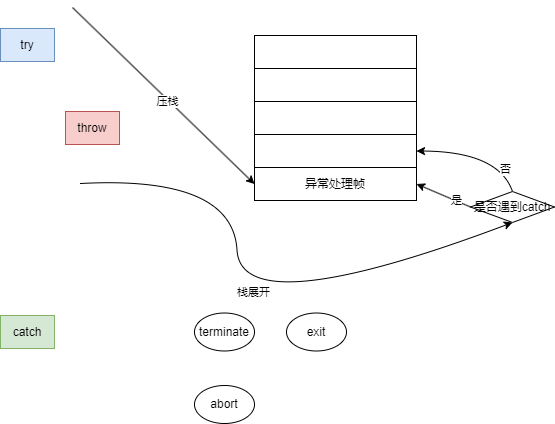

The diagram above was exported from draw.io. Its source (the exported page's mxGraphModel, read from the mxfile embedded in the PNG):
<mxGraphModel dx="1426" dy="785" grid="0" gridSize="10" guides="1" tooltips="1" connect="1" arrows="1" fold="1" page="1" pageScale="1" pageWidth="827" pageHeight="1169" background="#ffffff" math="0" shadow="0">
  <root>
    <mxCell id="0" />
    <mxCell id="1" parent="0" />
    <mxCell id="R590VPZbVK2K0AzVmJKt-1" value="try" style="rounded=0;whiteSpace=wrap;html=1;fillColor=#dae8fc;strokeColor=#6c8ebf;" vertex="1" parent="1">
      <mxGeometry x="218" y="145" width="54" height="33" as="geometry" />
    </mxCell>
    <mxCell id="R590VPZbVK2K0AzVmJKt-2" value="throw" style="rounded=0;whiteSpace=wrap;html=1;fillColor=#f8cecc;strokeColor=#b85450;" vertex="1" parent="1">
      <mxGeometry x="283" y="228" width="54" height="33" as="geometry" />
    </mxCell>
    <mxCell id="R590VPZbVK2K0AzVmJKt-3" value="catch" style="rounded=0;whiteSpace=wrap;html=1;fillColor=#d5e8d4;strokeColor=#82b366;" vertex="1" parent="1">
      <mxGeometry x="218" y="432" width="54" height="33" as="geometry" />
    </mxCell>
    <mxCell id="R590VPZbVK2K0AzVmJKt-4" value="" style="rounded=0;whiteSpace=wrap;html=1;" vertex="1" parent="1">
      <mxGeometry x="472" y="152" width="162" height="33" as="geometry" />
    </mxCell>
    <mxCell id="R590VPZbVK2K0AzVmJKt-5" value="" style="rounded=0;whiteSpace=wrap;html=1;" vertex="1" parent="1">
      <mxGeometry x="472" y="185" width="162" height="33" as="geometry" />
    </mxCell>
    <mxCell id="R590VPZbVK2K0AzVmJKt-6" value="" style="rounded=0;whiteSpace=wrap;html=1;" vertex="1" parent="1">
      <mxGeometry x="472" y="218" width="162" height="33" as="geometry" />
    </mxCell>
    <mxCell id="R590VPZbVK2K0AzVmJKt-7" value="" style="rounded=0;whiteSpace=wrap;html=1;" vertex="1" parent="1">
      <mxGeometry x="472" y="251" width="162" height="33" as="geometry" />
    </mxCell>
    <mxCell id="R590VPZbVK2K0AzVmJKt-8" value="异常处理帧" style="rounded=0;whiteSpace=wrap;html=1;" vertex="1" parent="1">
      <mxGeometry x="472" y="284" width="162" height="33" as="geometry" />
    </mxCell>
    <mxCell id="R590VPZbVK2K0AzVmJKt-9" value="" style="endArrow=classic;html=1;rounded=0;entryX=0.5;entryY=1;entryDx=0;entryDy=0;curved=1;" edge="1" parent="1" target="R590VPZbVK2K0AzVmJKt-14">
      <mxGeometry width="50" height="50" relative="1" as="geometry">
        <mxPoint x="298" y="300" as="sourcePoint" />
        <mxPoint x="467" y="344" as="targetPoint" />
        <Array as="points">
          <mxPoint x="450" y="292" />
          <mxPoint x="459" y="441" />
        </Array>
      </mxGeometry>
    </mxCell>
    <mxCell id="R590VPZbVK2K0AzVmJKt-11" value="栈展开" style="edgeLabel;html=1;align=center;verticalAlign=middle;resizable=0;points=[];" vertex="1" connectable="0" parent="R590VPZbVK2K0AzVmJKt-9">
      <mxGeometry x="0.0466" y="-1" relative="1" as="geometry">
        <mxPoint x="4" y="-31" as="offset" />
      </mxGeometry>
    </mxCell>
    <mxCell id="R590VPZbVK2K0AzVmJKt-12" value="" style="endArrow=classic;html=1;rounded=0;entryX=0;entryY=0.5;entryDx=0;entryDy=0;" edge="1" parent="1" target="R590VPZbVK2K0AzVmJKt-8">
      <mxGeometry width="50" height="50" relative="1" as="geometry">
        <mxPoint x="290" y="124" as="sourcePoint" />
        <mxPoint x="445" y="288" as="targetPoint" />
      </mxGeometry>
    </mxCell>
    <mxCell id="R590VPZbVK2K0AzVmJKt-13" value="压栈" style="edgeLabel;html=1;align=center;verticalAlign=middle;resizable=0;points=[];" vertex="1" connectable="0" parent="R590VPZbVK2K0AzVmJKt-12">
      <mxGeometry x="0.0466" y="-1" relative="1" as="geometry">
        <mxPoint as="offset" />
      </mxGeometry>
    </mxCell>
    <mxCell id="R590VPZbVK2K0AzVmJKt-14" value="是否遇到catch" style="rhombus;whiteSpace=wrap;html=1;" vertex="1" parent="1">
      <mxGeometry x="688" y="308" width="84" height="31" as="geometry" />
    </mxCell>
    <mxCell id="R590VPZbVK2K0AzVmJKt-15" value="" style="endArrow=classic;html=1;rounded=0;exitX=0;exitY=0.5;exitDx=0;exitDy=0;entryX=1;entryY=0.5;entryDx=0;entryDy=0;" edge="1" parent="1" source="R590VPZbVK2K0AzVmJKt-14" target="R590VPZbVK2K0AzVmJKt-8">
      <mxGeometry width="50" height="50" relative="1" as="geometry">
        <mxPoint x="395" y="286" as="sourcePoint" />
        <mxPoint x="445" y="236" as="targetPoint" />
      </mxGeometry>
    </mxCell>
    <mxCell id="R590VPZbVK2K0AzVmJKt-19" value="是" style="edgeLabel;html=1;align=center;verticalAlign=middle;resizable=0;points=[];" vertex="1" connectable="0" parent="R590VPZbVK2K0AzVmJKt-15">
      <mxGeometry x="-0.2821" y="-4" relative="1" as="geometry">
        <mxPoint x="3" y="5" as="offset" />
      </mxGeometry>
    </mxCell>
    <mxCell id="R590VPZbVK2K0AzVmJKt-16" value="" style="endArrow=classic;html=1;rounded=0;exitX=0.5;exitY=0;exitDx=0;exitDy=0;entryX=1;entryY=0.5;entryDx=0;entryDy=0;curved=1;" edge="1" parent="1" source="R590VPZbVK2K0AzVmJKt-14" target="R590VPZbVK2K0AzVmJKt-7">
      <mxGeometry width="50" height="50" relative="1" as="geometry">
        <mxPoint x="395" y="286" as="sourcePoint" />
        <mxPoint x="445" y="236" as="targetPoint" />
        <Array as="points">
          <mxPoint x="716" y="268" />
        </Array>
      </mxGeometry>
    </mxCell>
    <mxCell id="R590VPZbVK2K0AzVmJKt-17" value="否" style="edgeLabel;html=1;align=center;verticalAlign=middle;resizable=0;points=[];" vertex="1" connectable="0" parent="R590VPZbVK2K0AzVmJKt-16">
      <mxGeometry x="-0.622" relative="1" as="geometry">
        <mxPoint as="offset" />
      </mxGeometry>
    </mxCell>
    <mxCell id="R590VPZbVK2K0AzVmJKt-20" value="abort" style="ellipse;whiteSpace=wrap;html=1;" vertex="1" parent="1">
      <mxGeometry x="412" y="502" width="60" height="38" as="geometry" />
    </mxCell>
    <mxCell id="R590VPZbVK2K0AzVmJKt-21" value="terminate" style="ellipse;whiteSpace=wrap;html=1;" vertex="1" parent="1">
      <mxGeometry x="412" y="429.5" width="60" height="38" as="geometry" />
    </mxCell>
    <mxCell id="R590VPZbVK2K0AzVmJKt-22" value="exit" style="ellipse;whiteSpace=wrap;html=1;" vertex="1" parent="1">
      <mxGeometry x="504" y="429.5" width="60" height="38" as="geometry" />
    </mxCell>
  </root>
</mxGraphModel>